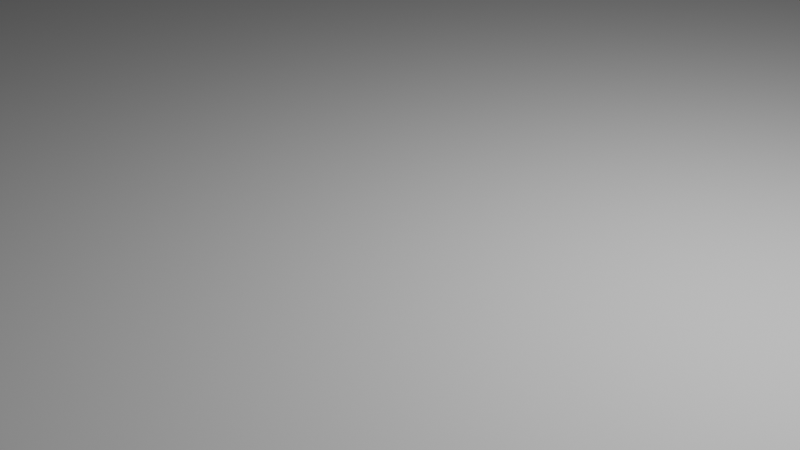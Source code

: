 # Source: ground.blend  (saved by Blender 3.0.42; exported with 4.5.12 LTS)
import bpy
from mathutils import Matrix  # noqa: F401  (used for matrix-valued properties, if any)

bpy.ops.wm.read_factory_settings(use_empty=True)
scene = bpy.context.scene
scene.name = 'Scene'

# ---- collections
col_collection = bpy.data.collections.new('Collection'); scene.collection.children.link(col_collection)

# ---- world
world_world = bpy.data.worlds.new('World'); scene.world = world_world
world_world.use_nodes = True; world_world.node_tree.nodes.clear()
_N = world_world.node_tree.nodes; _L = world_world.node_tree.links
n0 = _N.new('ShaderNodeOutputWorld'); n0.name = 'World Output'; n0.location = (300, 300)
n1 = _N.new('ShaderNodeBackground'); n1.name = 'Background'; n1.location = (10, 300)
n1.inputs[0].default_value = (0.05088, 0.05088, 0.05088, 1.0)
_L.new(n1.outputs[0], n0.inputs[0])
n0.is_active_output = True
world_world.color = (0.05088, 0.05088, 0.05088)
world_world.use_sun_shadow = False
world_world.sun_shadow_jitter_overblur = 0.0

# ---- cameras
cam_camera = bpy.data.cameras.new('Camera')
cam_camera.clip_end = 100.0
cam_camera.ortho_scale = 7.314

# ---- lights
light_light = bpy.data.lights.new('Light', 'POINT')
light_light.transmission_factor = 0.0
light_light.energy = 1000.0
light_light.shadow_soft_size = 0.1
light_light.shadow_maximum_resolution = 0.006
light_light.use_absolute_resolution = True

# ---- meshes
me_plane = bpy.data.meshes.new('Plane')
me_plane.from_pydata([(-1.0, -1.0, 0.0), (1.0, -1.0, 0.0), (-1.0, 1.0, 0.0), (1.0, 1.0, 0.0), (-1.0, 0.0, 0.0), (0.0, -1.0, 0.0), (1.0, 0.0, 0.0), (0.0, 1.0, 0.0), (0.0, 0.0, 0.0), (-1.0, -0.5, 0.0), (0.5, -1.0, 0.0), (1.0, 0.5, 0.0), (-0.5, 1.0, 0.0), (-1.0, 0.5, 0.0), (-0.5, -1.0, 0.0), (1.0, -0.5, 0.0), (0.5, 1.0, 0.0), (0.0, 0.5, 0.0), (0.0, -0.5, 0.0), (-0.5, 0.0, 0.0), (0.5, 0.0, 0.0), (0.5, -0.5, 0.0), (-0.5, -0.5, 0.0), (-0.5, 0.5, 0.0), (0.5, 0.5, 0.0), (0.0, -0.25, 0.0), (0.25, 0.0, 0.0), (0.5, -0.25, 0.0), (0.25, -0.5, 0.0), (0.25, -0.25, 0.0), (0.0, -0.125, 0.0), (0.125, 0.0, 0.0), (0.5, -0.125, 0.0), (0.125, -0.5, 0.0), (0.0, -0.375, 0.0), (0.375, 0.0, 0.0), (0.5, -0.375, 0.0), (0.375, -0.5, 0.0), (0.25, -0.125, 0.0), (0.25, -0.375, 0.0), (0.125, -0.25, 0.0), (0.375, -0.25, 0.0), (0.375, -0.375, 0.0), (0.125, -0.375, 0.0), (0.125, -0.125, 0.0), (0.375, -0.125, 0.0), (0.25, -0.1875, 0.0), (0.1875, -0.25, 0.0), (0.125, -0.1875, 0.0), (0.1875, -0.125, 0.0), (0.1875, -0.1875, 0.01241), (0.25, -0.1562, 0.0), (0.1562, -0.25, 0.0), (0.125, -0.1562, 0.0), (0.1562, -0.125, 0.0), (0.25, -0.2188, 0.0), (0.2188, -0.25, 0.0), (0.125, -0.2188, 0.0), (0.2188, -0.125, 0.0), (0.1875, -0.1562, 0.01241), (0.1875, -0.2188, 0.01241), (0.1562, -0.1875, 0.01241), (0.2188, -0.1875, 0.01241), (0.2188, -0.2188, 0.01241), (0.1562, -0.2188, 0.01241), (0.1562, -0.1562, 0.01241), (0.2188, -0.1562, 0.01241), (0.25, -0.3125, 0.0), (0.3125, -0.25, 0.0), (0.375, -0.3125, 0.0), (0.3125, -0.375, 0.0), (0.3125, -0.3125, -0.008738), (0.25, -0.2812, 0.0), (0.2812, -0.25, 0.0), (0.375, -0.2812, 0.0), (0.2812, -0.375, 0.0), (0.25, -0.3438, 0.0), (0.3438, -0.25, 0.0), (0.375, -0.3438, 0.0), (0.3438, -0.375, 0.0), (0.3125, -0.2812, -0.008738), (0.3125, -0.3438, -0.008738), (0.2812, -0.3125, -0.008738), (0.3438, -0.3125, -0.008738), (0.3438, -0.3438, -0.008738), (0.2812, -0.3438, -0.008738), (0.2812, -0.2812, -0.008738), (0.3438, -0.2812, -0.008738), (0.25, -0.2656, 0.0), (0.2656, -0.25, 0.0), (0.375, -0.2656, 0.0), (0.2656, -0.375, 0.0), (0.25, -0.3281, 0.0), (0.3281, -0.25, 0.0), (0.375, -0.3281, 0.0), (0.3281, -0.375, 0.0), (0.3125, -0.2656, -0.003975), (0.3125, -0.3281, -0.008738), (0.2656, -0.3125, -0.003975), (0.3281, -0.3125, -0.008738), (0.25, -0.2969, 0.0), (0.2969, -0.25, 0.0), (0.375, -0.2969, 0.0), (0.2969, -0.375, 0.0), (0.25, -0.3594, 0.0), (0.3594, -0.25, 0.0), (0.375, -0.3594, 0.0), (0.3594, -0.375, 0.0), (0.3125, -0.2969, -0.008738), (0.3125, -0.3594, -0.003975), (0.2969, -0.3125, -0.008738), (0.3594, -0.3125, -0.003975), (0.3438, -0.3281, -0.008738), (0.3438, -0.3594, -0.003975), (0.3281, -0.3438, -0.008738), (0.3594, -0.3438, -0.003975), (0.2812, -0.3281, -0.008738), (0.2812, -0.3594, -0.003975), (0.2656, -0.3438, -0.003975), (0.2969, -0.3438, -0.008738), (0.2812, -0.2656, -0.003975), (0.2812, -0.2969, -0.008738), (0.2656, -0.2812, -0.003975), (0.2969, -0.2812, -0.008738), (0.3438, -0.2656, -0.003975), (0.3438, -0.2969, -0.008738), (0.3281, -0.2812, -0.008738), (0.3594, -0.2812, -0.003975), (0.3594, -0.2969, -0.003975), (0.3281, -0.2969, -0.008738), (0.3281, -0.2656, -0.003975), (0.2969, -0.2969, -0.008738), (0.2656, -0.2969, -0.003975), (0.2656, -0.2656, -0.003975), (0.2969, -0.3594, -0.003975), (0.2656, -0.3594, -0.003975), (0.2656, -0.3281, -0.003975), (0.3594, -0.3594, -0.003975), (0.3281, -0.3594, -0.003975), (0.3281, -0.3281, -0.008738), (0.3594, -0.3281, -0.003975), (0.2969, -0.3281, -0.008738), (0.2969, -0.2656, -0.003975), (0.3594, -0.2656, -0.003975)], [], [(24, 11, 3, 16), (23, 17, 7, 12), (22, 18, 34, 25, 30, 8, 19), (21, 15, 6, 20, 32, 27, 36), (45, 32, 20, 35), (5, 10, 21, 37, 28, 33, 18), (10, 1, 15, 21), (9, 22, 19, 4), (0, 14, 22, 9), (14, 5, 18, 22), (13, 23, 12, 2), (4, 19, 23, 13), (19, 8, 17, 23), (17, 24, 16, 7), (8, 31, 26, 35, 20, 24, 17), (20, 6, 11, 24), (44, 54, 49, 58, 38, 26, 31), (43, 39, 104, 76, 92, 67, 100, 72, 88, 29, 56, 47, 52, 40), (42, 36, 27, 41, 90, 74, 102, 69, 94, 78, 106), (143, 90, 41, 105), (28, 37, 42, 107, 79, 95, 70, 103, 75, 91, 39), (37, 21, 36, 42), (34, 43, 40, 25), (18, 33, 43, 34), (33, 28, 39, 43), (30, 44, 31, 8), (25, 40, 57, 48, 53, 44, 30), (66, 51, 38, 58), (38, 45, 35, 26), (29, 89, 73, 101, 68, 93, 77, 105, 41, 45, 38, 51, 46, 55), (41, 27, 32, 45), (65, 59, 49, 54), (64, 60, 50, 61), (63, 55, 46, 62), (60, 63, 62, 50), (47, 56, 63, 60), (56, 29, 55, 63), (57, 64, 61, 48), (40, 52, 64, 57), (52, 47, 60, 64), (53, 65, 54, 44), (48, 61, 65, 53), (61, 50, 59, 65), (59, 66, 58, 49), (50, 62, 66, 59), (62, 46, 51, 66), (142, 96, 68, 101), (141, 97, 71, 110), (140, 94, 69, 111), (139, 112, 83, 99), (138, 113, 84, 114), (137, 106, 78, 115), (136, 116, 82, 98), (135, 117, 85, 118), (134, 109, 81, 119), (133, 120, 73, 89), (132, 121, 86, 122), (131, 108, 80, 123), (130, 124, 77, 93), (129, 125, 87, 126), (128, 102, 74, 127), (125, 128, 127, 87), (83, 111, 128, 125), (111, 69, 102, 128), (108, 129, 126, 80), (71, 99, 129, 108), (99, 83, 125, 129), (96, 130, 93, 68), (80, 126, 130, 96), (126, 87, 124, 130), (121, 131, 123, 86), (82, 110, 131, 121), (110, 71, 108, 131), (100, 132, 122, 72), (67, 98, 132, 100), (98, 82, 121, 132), (88, 133, 89, 29), (72, 122, 133, 88), (122, 86, 120, 133), (117, 134, 119, 85), (75, 103, 134, 117), (103, 70, 109, 134), (104, 135, 118, 76), (39, 91, 135, 104), (91, 75, 117, 135), (92, 136, 98, 67), (76, 118, 136, 92), (118, 85, 116, 136), (113, 137, 115, 84), (79, 107, 137, 113), (107, 42, 106, 137), (109, 138, 114, 81), (70, 95, 138, 109), (95, 79, 113, 138), (97, 139, 99, 71), (81, 114, 139, 97), (114, 84, 112, 139), (112, 140, 111, 83), (84, 115, 140, 112), (115, 78, 94, 140), (116, 141, 110, 82), (85, 119, 141, 116), (119, 81, 97, 141), (120, 142, 101, 73), (86, 123, 142, 120), (123, 80, 96, 142), (124, 143, 105, 77), (87, 127, 143, 124), (127, 74, 90, 143)])
_uv = me_plane.uv_layers.new(name='UVMap')
_uv.uv.foreach_set('vector', [0.75, 0.75, 1.0, 0.75, 1.0, 1.0, 0.75, 1.0, 0.25, 0.75, 0.5, 0.75, 0.5, 1.0, 0.25, 1.0, 0.25, 0.25, 0.5, 0.25, 0.5, 0.3125, 0.5, 0.375, 0.5, 0.4375, 0.5, 0.5, 0.25, 0.5, 0.75, 0.25, 1.0, 0.25, 1.0, 0.5, 0.75, 0.5, 0.75, 0.4375, 0.75, 0.375, 0.75, 0.3125, 0.6875, 0.4375, 0.75, 0.4375, 0.75, 0.5, 0.6875, 0.5, 0.5, 0.0, 0.75, 0.0, 0.75, 0.25, 0.6875, 0.25, 0.625, 0.25, 0.5625, 0.25, 0.5, 0.25, 0.75, 0.0, 1.0, 0.0, 1.0, 0.25, 0.75, 0.25, 0.0, 0.25, 0.25, 0.25, 0.25, 0.5, 0.0, 0.5, 0.0, 0.0, 0.25, 0.0, 0.25, 0.25, 0.0, 0.25, 0.25, 0.0, 0.5, 0.0, 0.5, 0.25, 0.25, 0.25, 0.0, 0.75, 0.25, 0.75, 0.25, 1.0, 0.0, 1.0, 0.0, 0.5, 0.25, 0.5, 0.25, 0.75, 0.0, 0.75, 0.25, 0.5, 0.5, 0.5, 0.5, 0.75, 0.25, 0.75, 0.5, 0.75, 0.75, 0.75, 0.75, 1.0, 0.5, 1.0, 0.5, 0.5, 0.5625, 0.5, 0.625, 0.5, 0.6875, 0.5, 0.75, 0.5, 0.75, 0.75, 0.5, 0.75, 0.75, 0.5, 1.0, 0.5, 1.0, 0.75, 0.75, 0.75, 0.5625, 0.4375, 0.5781, 0.4375, 0.5938, 0.4375, 0.6094, 0.4375, 0.625, 0.4375, 0.625, 0.5, 0.5625, 0.5, 0.5625, 0.3125, 0.625, 0.3125, 0.625, 0.3203, 0.625, 0.3281, 0.625, 0.3359, 0.625, 0.3438, 0.625, 0.3516, 0.625, 0.3594, 0.625, 0.3672, 0.625, 0.375, 0.6094, 0.375, 0.5938, 0.375, 0.5781, 0.375, 0.5625, 0.375, 0.6875, 0.3125, 0.75, 0.3125, 0.75, 0.375, 0.6875, 0.375, 0.6875, 0.3672, 0.6875, 0.3594, 0.6875, 0.3516, 0.6875, 0.3438, 0.6875, 0.3359, 0.6875, 0.3281, 0.6875, 0.3203, 0.6797, 0.3672, 0.6875, 0.3672, 0.6875, 0.375, 0.6797, 0.375, 0.625, 0.25, 0.6875, 0.25, 0.6875, 0.3125, 0.6797, 0.3125, 0.6719, 0.3125, 0.6641, 0.3125, 0.6562, 0.3125, 0.6484, 0.3125, 0.6406, 0.3125, 0.6328, 0.3125, 0.625, 0.3125, 0.6875, 0.25, 0.75, 0.25, 0.75, 0.3125, 0.6875, 0.3125, 0.5, 0.3125, 0.5625, 0.3125, 0.5625, 0.375, 0.5, 0.375, 0.5, 0.25, 0.5625, 0.25, 0.5625, 0.3125, 0.5, 0.3125, 0.5625, 0.25, 0.625, 0.25, 0.625, 0.3125, 0.5625, 0.3125, 0.5, 0.4375, 0.5625, 0.4375, 0.5625, 0.5, 0.5, 0.5, 0.5, 0.375, 0.5625, 0.375, 0.5625, 0.3906, 0.5625, 0.4062, 0.5625, 0.4219, 0.5625, 0.4375, 0.5, 0.4375, 0.6094, 0.4219, 0.625, 0.4219, 0.625, 0.4375, 0.6094, 0.4375, 0.625, 0.4375, 0.6875, 0.4375, 0.6875, 0.5, 0.625, 0.5, 0.625, 0.375, 0.6328, 0.375, 0.6406, 0.375, 0.6484, 0.375, 0.6562, 0.375, 0.6641, 0.375, 0.6719, 0.375, 0.6797, 0.375, 0.6875, 0.375, 0.6875, 0.4375, 0.625, 0.4375, 0.625, 0.4219, 0.625, 0.4062, 0.625, 0.3906, 0.6875, 0.375, 0.75, 0.375, 0.75, 0.4375, 0.6875, 0.4375, 0.5781, 0.4219, 0.5938, 0.4219, 0.5938, 0.4375, 0.5781, 0.4375, 0.5781, 0.3906, 0.5938, 0.3906, 0.5938, 0.4062, 0.5781, 0.4062, 0.6094, 0.3906, 0.625, 0.3906, 0.625, 0.4062, 0.6094, 0.4062, 0.5938, 0.3906, 0.6094, 0.3906, 0.6094, 0.4062, 0.5938, 0.4062, 0.5938, 0.375, 0.6094, 0.375, 0.6094, 0.3906, 0.5938, 0.3906, 0.6094, 0.375, 0.625, 0.375, 0.625, 0.3906, 0.6094, 0.3906, 0.5625, 0.3906, 0.5781, 0.3906, 0.5781, 0.4062, 0.5625, 0.4062, 0.5625, 0.375, 0.5781, 0.375, 0.5781, 0.3906, 0.5625, 0.3906, 0.5781, 0.375, 0.5938, 0.375, 0.5938, 0.3906, 0.5781, 0.3906, 0.5625, 0.4219, 0.5781, 0.4219, 0.5781, 0.4375, 0.5625, 0.4375, 0.5625, 0.4062, 0.5781, 0.4062, 0.5781, 0.4219, 0.5625, 0.4219, 0.5781, 0.4062, 0.5938, 0.4062, 0.5938, 0.4219, 0.5781, 0.4219, 0.5938, 0.4219, 0.6094, 0.4219, 0.6094, 0.4375, 0.5938, 0.4375, 0.5938, 0.4062, 0.6094, 0.4062, 0.6094, 0.4219, 0.5938, 0.4219, 0.6094, 0.4062, 0.625, 0.4062, 0.625, 0.4219, 0.6094, 0.4219, 0.6484, 0.3672, 0.6562, 0.3672, 0.6562, 0.375, 0.6484, 0.375, 0.6484, 0.3359, 0.6562, 0.3359, 0.6562, 0.3438, 0.6484, 0.3438, 0.6797, 0.3359, 0.6875, 0.3359, 0.6875, 0.3438, 0.6797, 0.3438, 0.6641, 0.3359, 0.6719, 0.3359, 0.6719, 0.3438, 0.6641, 0.3438, 0.6641, 0.3203, 0.6719, 0.3203, 0.6719, 0.3281, 0.6641, 0.3281, 0.6797, 0.3203, 0.6875, 0.3203, 0.6875, 0.3281, 0.6797, 0.3281, 0.6328, 0.3359, 0.6406, 0.3359, 0.6406, 0.3438, 0.6328, 0.3438, 0.6328, 0.3203, 0.6406, 0.3203, 0.6406, 0.3281, 0.6328, 0.3281, 0.6484, 0.3203, 0.6562, 0.3203, 0.6562, 0.3281, 0.6484, 0.3281, 0.6328, 0.3672, 0.6406, 0.3672, 0.6406, 0.375, 0.6328, 0.375, 0.6328, 0.3516, 0.6406, 0.3516, 0.6406, 0.3594, 0.6328, 0.3594, 0.6484, 0.3516, 0.6562, 0.3516, 0.6562, 0.3594, 0.6484, 0.3594, 0.6641, 0.3672, 0.6719, 0.3672, 0.6719, 0.375, 0.6641, 0.375, 0.6641, 0.3516, 0.6719, 0.3516, 0.6719, 0.3594, 0.6641, 0.3594, 0.6797, 0.3516, 0.6875, 0.3516, 0.6875, 0.3594, 0.6797, 0.3594, 0.6719, 0.3516, 0.6797, 0.3516, 0.6797, 0.3594, 0.6719, 0.3594, 0.6719, 0.3438, 0.6797, 0.3438, 0.6797, 0.3516, 0.6719, 0.3516, 0.6797, 0.3438, 0.6875, 0.3438, 0.6875, 0.3516, 0.6797, 0.3516, 0.6562, 0.3516, 0.6641, 0.3516, 0.6641, 0.3594, 0.6562, 0.3594, 0.6562, 0.3438, 0.6641, 0.3438, 0.6641, 0.3516, 0.6562, 0.3516, 0.6641, 0.3438, 0.6719, 0.3438, 0.6719, 0.3516, 0.6641, 0.3516, 0.6562, 0.3672, 0.6641, 0.3672, 0.6641, 0.375, 0.6562, 0.375, 0.6562, 0.3594, 0.6641, 0.3594, 0.6641, 0.3672, 0.6562, 0.3672, 0.6641, 0.3594, 0.6719, 0.3594, 0.6719, 0.3672, 0.6641, 0.3672, 0.6406, 0.3516, 0.6484, 0.3516, 0.6484, 0.3594, 0.6406, 0.3594, 0.6406, 0.3438, 0.6484, 0.3438, 0.6484, 0.3516, 0.6406, 0.3516, 0.6484, 0.3438, 0.6562, 0.3438, 0.6562, 0.3516, 0.6484, 0.3516, 0.625, 0.3516, 0.6328, 0.3516, 0.6328, 0.3594, 0.625, 0.3594, 0.625, 0.3438, 0.6328, 0.3438, 0.6328, 0.3516, 0.625, 0.3516, 0.6328, 0.3438, 0.6406, 0.3438, 0.6406, 0.3516, 0.6328, 0.3516, 0.625, 0.3672, 0.6328, 0.3672, 0.6328, 0.375, 0.625, 0.375, 0.625, 0.3594, 0.6328, 0.3594, 0.6328, 0.3672, 0.625, 0.3672, 0.6328, 0.3594, 0.6406, 0.3594, 0.6406, 0.3672, 0.6328, 0.3672, 0.6406, 0.3203, 0.6484, 0.3203, 0.6484, 0.3281, 0.6406, 0.3281, 0.6406, 0.3125, 0.6484, 0.3125, 0.6484, 0.3203, 0.6406, 0.3203, 0.6484, 0.3125, 0.6562, 0.3125, 0.6562, 0.3203, 0.6484, 0.3203, 0.625, 0.3203, 0.6328, 0.3203, 0.6328, 0.3281, 0.625, 0.3281, 0.625, 0.3125, 0.6328, 0.3125, 0.6328, 0.3203, 0.625, 0.3203, 0.6328, 0.3125, 0.6406, 0.3125, 0.6406, 0.3203, 0.6328, 0.3203, 0.625, 0.3359, 0.6328, 0.3359, 0.6328, 0.3438, 0.625, 0.3438, 0.625, 0.3281, 0.6328, 0.3281, 0.6328, 0.3359, 0.625, 0.3359, 0.6328, 0.3281, 0.6406, 0.3281, 0.6406, 0.3359, 0.6328, 0.3359, 0.6719, 0.3203, 0.6797, 0.3203, 0.6797, 0.3281, 0.6719, 0.3281, 0.6719, 0.3125, 0.6797, 0.3125, 0.6797, 0.3203, 0.6719, 0.3203, 0.6797, 0.3125, 0.6875, 0.3125, 0.6875, 0.3203, 0.6797, 0.3203, 0.6562, 0.3203, 0.6641, 0.3203, 0.6641, 0.3281, 0.6562, 0.3281, 0.6562, 0.3125, 0.6641, 0.3125, 0.6641, 0.3203, 0.6562, 0.3203, 0.6641, 0.3125, 0.6719, 0.3125, 0.6719, 0.3203, 0.6641, 0.3203, 0.6562, 0.3359, 0.6641, 0.3359, 0.6641, 0.3438, 0.6562, 0.3438, 0.6562, 0.3281, 0.6641, 0.3281, 0.6641, 0.3359, 0.6562, 0.3359, 0.6641, 0.3281, 0.6719, 0.3281, 0.6719, 0.3359, 0.6641, 0.3359, 0.6719, 0.3359, 0.6797, 0.3359, 0.6797, 0.3438, 0.6719, 0.3438, 0.6719, 0.3281, 0.6797, 0.3281, 0.6797, 0.3359, 0.6719, 0.3359, 0.6797, 0.3281, 0.6875, 0.3281, 0.6875, 0.3359, 0.6797, 0.3359, 0.6406, 0.3359, 0.6484, 0.3359, 0.6484, 0.3438, 0.6406, 0.3438, 0.6406, 0.3281, 0.6484, 0.3281, 0.6484, 0.3359, 0.6406, 0.3359, 0.6484, 0.3281, 0.6562, 0.3281, 0.6562, 0.3359, 0.6484, 0.3359, 0.6406, 0.3672, 0.6484, 0.3672, 0.6484, 0.375, 0.6406, 0.375, 0.6406, 0.3594, 0.6484, 0.3594, 0.6484, 0.3672, 0.6406, 0.3672, 0.6484, 0.3594, 0.6562, 0.3594, 0.6562, 0.3672, 0.6484, 0.3672, 0.6719, 0.3672, 0.6797, 0.3672, 0.6797, 0.375, 0.6719, 0.375, 0.6719, 0.3594, 0.6797, 0.3594, 0.6797, 0.3672, 0.6719, 0.3672, 0.6797, 0.3594, 0.6875, 0.3594, 0.6875, 0.3672, 0.6797, 0.3672])
me_plane.use_remesh_fix_poles = True
me_plane.use_remesh_preserve_attributes = False
me_plane.update()

# ---- objects
ob_light = bpy.data.objects.new('Light', light_light)
ob_camera = bpy.data.objects.new('Camera', cam_camera)
ob_plane = bpy.data.objects.new('Plane', me_plane)

# ---- transforms, parenting, visibility, modifiers, constraints
ob_light.location = (4.076, 1.005, 5.904)
ob_light.rotation_euler = (0.6503, 0.05522, 1.866)
ob_light.lock_rotations_4d = False
ob_light.empty_display_type = 'ARROWS'
ob_light.color = (0.0, 0.0, 0.0, 0.0)
ob_light.lineart.crease_threshold = 0.0
ob_camera.location = (7.359, -6.926, 4.958)
ob_camera.rotation_euler = (1.109, 0.0, 0.8149)
ob_camera.lock_rotations_4d = False
ob_camera.empty_display_type = 'ARROWS'
ob_camera.color = (0.0, 0.0, 0.0, 0.0)
ob_camera.display_type = 'WIRE'
ob_camera.lineart.crease_threshold = 0.0
ob_plane.location = (0.0, 0.0, 0.0)
ob_plane.scale = (52.69, 52.69, 52.69)

# ---- collection membership
col_collection.objects.link(ob_light)
col_collection.objects.link(ob_camera)
col_collection.objects.link(ob_plane)

# ---- scene / render settings (as saved in the file)
scene.camera = ob_camera
scene.frame_start = 1; scene.frame_end = 250; scene.frame_set(1)
scene.render.engine = 'BLENDER_EEVEE_NEXT'
scene.cycles.sampling_pattern = 'TABULATED_SOBOL'
scene.cycles.use_light_tree = False
scene.view_settings.view_transform = 'Filmic'
bpy.context.view_layer.update()
